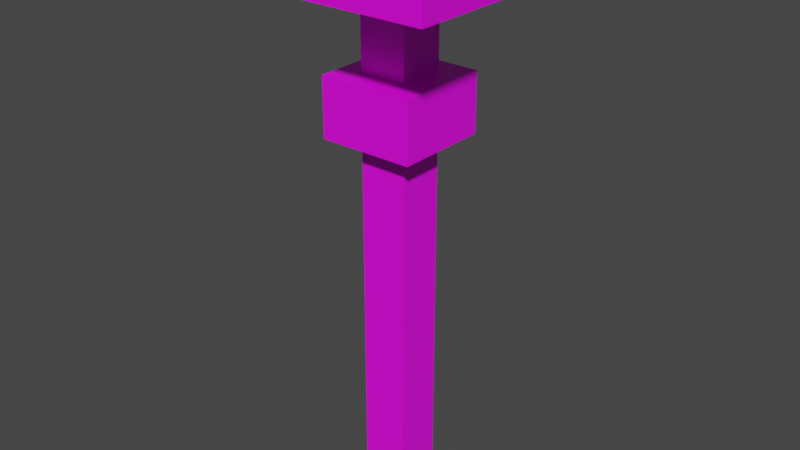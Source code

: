 # Source: Platform_3.blend  (saved by Blender 3.3.6; exported with 4.5.12 LTS)
import bpy
from mathutils import Matrix  # noqa: F401  (used for matrix-valued properties, if any)

bpy.ops.wm.read_factory_settings(use_empty=True)
scene = bpy.context.scene
scene.name = 'Scene'

# ---- collections
col_collection = bpy.data.collections.new('Collection'); scene.collection.children.link(col_collection)

# ---- images (referenced by path relative to the original .blend; pixels are not part of the script)
import os
ASSET_DIR = os.environ.get("B2B_ASSET_DIR", "")  # directory of the original .blend (textures are referenced by path, not embedded)
HERE = os.path.dirname(os.path.abspath(__file__))  # packed textures are extracted next to this script under _unpacked/

def load_image(name, relpath, width, height, colorspace="sRGB"):
    """Load a texture the original file referenced (path relative to the .blend, or extracted next to this script)."""
    p = next((c for c in (os.path.join(HERE, relpath), os.path.join(ASSET_DIR, relpath)) if relpath and os.path.exists(c)), "")
    if p:
        img = bpy.data.images.load(p, check_existing=True)
        img.name = name
    else:  # same state as the original file: an image datablock whose file is absent (Cycles renders it pink)
        img = bpy.data.images.new(name, width, height)
        img.source = "FILE"
        img.filepath = "//" + (relpath or name)
    img.colorspace_settings.name = colorspace
    return img
img_ruins_0_png = load_image('Ruins_0.png', 'Ruins_0.png', 1024, 1024, 'sRGB')

# ---- materials (node trees are filled in below, after node groups)
mat_material = bpy.data.materials.new('Material')
mat_material.alpha_threshold = 0.0
mat_material.use_transparent_shadow = False
mat_material.roughness = 0.5
mat_material.line_color = (0.0, 0.0, 0.0, 1.0)

# ---- material node trees
mat_material.use_nodes = True; mat_material.node_tree.nodes.clear()
_N = mat_material.node_tree.nodes; _L = mat_material.node_tree.links
n0 = _N.new('ShaderNodeOutputMaterial'); n0.name = 'Material Output'; n0.location = (300, 300)
n1 = _N.new('ShaderNodeBsdfPrincipled'); n1.name = 'Principled BSDF'; n1.location = (10, 300)
n1.distribution = 'GGX'
n1.subsurface_method = 'RANDOM_WALK_SKIN'
n1.inputs[3].default_value = 1.45
n1.inputs[27].default_value = (0.0, 0.0, 0.0, 1.0)
n1.inputs[28].default_value = 1.0
n2 = _N.new('ShaderNodeTexImage'); n2.name = 'Image Texture'; n2.location = (-359, 75)
n2.image = img_ruins_0_png
n2.interpolation = 'Closest'
_L.new(n1.outputs[0], n0.inputs[0])
_L.new(n2.outputs[0], n1.inputs[0])
n0.is_active_output = True

# ---- world
world_world = bpy.data.worlds.new('World'); scene.world = world_world
world_world.use_nodes = True; world_world.node_tree.nodes.clear()
_N = world_world.node_tree.nodes; _L = world_world.node_tree.links
n0 = _N.new('ShaderNodeOutputWorld'); n0.name = 'World Output'; n0.location = (300, 300)
n1 = _N.new('ShaderNodeBackground'); n1.name = 'Background'; n1.location = (10, 300)
n1.inputs[0].default_value = (0.05088, 0.05088, 0.05088, 1.0)
_L.new(n1.outputs[0], n0.inputs[0])
n0.is_active_output = True
world_world.color = (0.05088, 0.05088, 0.05088)
world_world.use_sun_shadow = False
world_world.sun_shadow_jitter_overblur = 0.0

# ---- meshes
me_cube = bpy.data.meshes.new('Cube')
me_cube.from_pydata([(-0.8, -0.8, -4.0), (-4.0, -4.0, 3.0), (-0.8, 0.8, -4.0), (-4.0, 4.0, 3.0), (0.8, -0.8, -4.0), (4.0, -4.0, 3.0), (0.8, 0.8, -4.0), (4.0, 4.0, 3.0), (-0.8, -0.8, 2.0), (-0.8, 0.8, 2.0), (0.8, 0.8, 2.0), (0.8, -0.8, 2.0), (-4.0, -4.0, 4.0), (-4.0, 4.0, 4.0), (4.0, 4.0, 4.0), (4.0, -4.0, 4.0), (-0.8, 0.8, 0.0), (-0.8, 0.8, -2.0), (0.8, 0.8, 0.0), (0.8, 0.8, -2.0), (0.8, -0.8, 0.0), (0.8, -0.8, -2.0), (-0.8, -0.8, -2.0), (-0.8, -0.8, 0.0), (-0.8, 0.8, -14.0), (-0.8, -0.8, -14.0), (0.8, 0.8, -14.0), (0.8, -0.8, -14.0), (-1.6, 1.6, -0.02446), (-1.6, 1.6, -2.024), (1.6, 1.6, -0.02446), (1.6, 1.6, -2.024), (1.6, -1.6, -0.02446), (1.6, -1.6, -2.024), (-1.6, -1.6, -2.024), (-1.6, -1.6, -0.02446), (0.0, 0.8, -4.0), (0.0, 4.0, 3.0), (0.0, -0.8, -4.0), (0.0, -4.0, 3.0), (0.0, -0.8, 2.0), (0.0, 0.8, 2.0), (0.0, 4.0, 4.0), (0.0, -4.0, 4.0), (0.0, 0.8, -2.0), (0.0, 0.8, 0.0), (0.0, -0.8, -2.0), (0.0, -0.8, 0.0), (0.0, 0.8, -14.0), (0.0, -0.8, -14.0), (0.0, 1.6, -2.024), (0.0, 1.6, -0.02446), (0.0, -1.6, -2.024), (0.0, -1.6, -0.02446), (-0.8, 0.0, -4.0), (-4.0, 0.0, 3.0), (0.8, 0.0, -4.0), (4.0, 0.0, 3.0), (0.8, 0.0, 2.0), (-0.8, 0.0, 2.0), (-4.0, 0.0, 4.0), (4.0, 0.0, 4.0), (-0.8, 0.0, -2.0), (-0.8, 0.0, 0.0), (0.8, 0.0, -2.0), (0.8, 0.0, 0.0), (-0.8, 0.0, -14.0), (0.8, 0.0, -14.0), (-1.6, 0.0, -2.024), (-1.6, 0.0, -0.02446), (1.6, 0.0, -2.024), (1.6, 0.0, -0.02446), (0.0, 0.0, -14.0), (0.0, 0.0, 4.0)], [], [(59, 55, 3, 9), (41, 37, 7, 10), (58, 57, 5, 11), (40, 39, 1, 8), (36, 6, 26, 48), (55, 1, 12, 60), (47, 40, 8, 23), (65, 58, 11, 20), (45, 41, 10, 18), (63, 59, 9, 16), (73, 60, 12, 43), (39, 5, 15, 43), (37, 3, 13, 42), (57, 7, 14, 61), (54, 62, 17, 2), (44, 17, 29, 50), (36, 44, 19, 6), (64, 19, 31, 70), (56, 64, 21, 4), (46, 21, 33, 52), (38, 46, 22, 0), (63, 16, 28, 69), (72, 67, 27, 49), (54, 2, 24, 66), (56, 4, 27, 67), (38, 0, 25, 49), (68, 69, 28, 29), (50, 51, 30, 31), (70, 71, 32, 33), (52, 53, 35, 34), (62, 22, 34, 68), (47, 23, 35, 53), (65, 20, 32, 71), (45, 18, 30, 51), (16, 45, 51, 28), (20, 47, 53, 32), (33, 32, 53, 52), (29, 28, 51, 50), (4, 38, 49, 27), (66, 72, 49, 25), (4, 21, 46, 38), (22, 46, 52, 34), (2, 17, 44, 36), (19, 44, 50, 31), (7, 37, 42, 14), (1, 39, 43, 12), (61, 73, 43, 15), (16, 9, 41, 45), (20, 11, 40, 47), (2, 36, 48, 24), (11, 5, 39, 40), (9, 3, 37, 41), (14, 42, 73, 61), (24, 48, 72, 66), (18, 65, 71, 30), (17, 62, 68, 29), (31, 30, 71, 70), (34, 35, 69, 68), (6, 56, 67, 26), (0, 54, 66, 25), (48, 26, 67, 72), (23, 63, 69, 35), (6, 19, 64, 56), (21, 64, 70, 33), (0, 22, 62, 54), (5, 57, 61, 15), (42, 13, 60, 73), (23, 8, 59, 63), (18, 10, 58, 65), (3, 55, 60, 13), (10, 7, 57, 58), (8, 1, 55, 59)])
_uv = me_cube.uv_layers.new(name='UVMap')
_uv.uv.foreach_set('vector', [0.7222, 0.6362, 0.7222, 0.6362, 0.7222, 0.6362, 0.7222, 0.6362, 0.7222, 0.6362, 0.7222, 0.6362, 0.7222, 0.6362, 0.7222, 0.6362, 0.7222, 0.6362, 0.7222, 0.6362, 0.7222, 0.6362, 0.7222, 0.6362, 0.7222, 0.6362, 0.7222, 0.6362, 0.7222, 0.6362, 0.7222, 0.6362, 0.7351, 0.64, 0.7351, 0.64, 0.7351, 0.64, 0.7351, 0.64, 0.5421, 0.2667, 0.5421, 0.09776, 0.5645, 0.09815, 0.5645, 0.2669, 0.491, 0.6612, 0.491, 0.7539, 0.5281, 0.7539, 0.5281, 0.6612, 0.4912, 0.6611, 0.4912, 0.7539, 0.4543, 0.7541, 0.4541, 0.6611, 0.4912, 0.6611, 0.4912, 0.7539, 0.4543, 0.7541, 0.4541, 0.6611, 0.4912, 0.6611, 0.4912, 0.7539, 0.528, 0.7537, 0.5283, 0.6612, 0.4912, 0.5, 0.9823, 0.5, 0.9823, 0.9999, 0.4912, 0.9999, 0.5422, 0.267, 0.5422, 0.0981, 0.5643, 0.098, 0.5643, 0.2669, 0.5421, 0.2667, 0.5421, 0.09776, 0.5645, 0.09815, 0.5645, 0.2669, 0.5421, 0.2669, 0.5421, 0.09796, 0.5644, 0.09796, 0.5644, 0.267, 0.7351, 0.64, 0.7351, 0.64, 0.7351, 0.64, 0.7351, 0.64, 0.7428, 0.6417, 0.7428, 0.6417, 0.7428, 0.6417, 0.7428, 0.6417, 0.7351, 0.64, 0.7351, 0.64, 0.7351, 0.64, 0.7351, 0.64, 0.7428, 0.6417, 0.7428, 0.6417, 0.7428, 0.6417, 0.7428, 0.6417, 0.7351, 0.64, 0.7351, 0.64, 0.7351, 0.64, 0.7351, 0.64, 0.7428, 0.6417, 0.7428, 0.6417, 0.7428, 0.6417, 0.7428, 0.6417, 0.7351, 0.64, 0.7351, 0.64, 0.7351, 0.64, 0.7351, 0.64, 0.7356, 0.5336, 0.7356, 0.5336, 0.7356, 0.5336, 0.7356, 0.5336, 0.03935, 0.8976, 0.03935, 0.9365, 0.0004611, 0.9365, 0.0004612, 0.8976, 0.7351, 0.64, 0.7351, 0.64, 0.7351, 0.64, 0.7351, 0.64, 0.7351, 0.64, 0.7351, 0.64, 0.7351, 0.64, 0.7351, 0.64, 0.7351, 0.64, 0.7351, 0.64, 0.7351, 0.64, 0.7351, 0.64, 0.7415, 0.4522, 0.7415, 0.5449, 0.6674, 0.5449, 0.6674, 0.4522, 0.7395, 0.4522, 0.7395, 0.5449, 0.8136, 0.5449, 0.8136, 0.4522, 0.7415, 0.4522, 0.7415, 0.5449, 0.8156, 0.5449, 0.8156, 0.4522, 0.7395, 0.4522, 0.7395, 0.5449, 0.6653, 0.5449, 0.6653, 0.4522, 0.7428, 0.6417, 0.7428, 0.6417, 0.7428, 0.6417, 0.7428, 0.6417, 0.7356, 0.5336, 0.7356, 0.5336, 0.7356, 0.5336, 0.7356, 0.5336, 0.7356, 0.5336, 0.7356, 0.5336, 0.7356, 0.5336, 0.7356, 0.5336, 0.7356, 0.5336, 0.7356, 0.5336, 0.7356, 0.5336, 0.7356, 0.5336, 0.7356, 0.5336, 0.7356, 0.5336, 0.7356, 0.5336, 0.7356, 0.5336, 0.7356, 0.5336, 0.7356, 0.5336, 0.7356, 0.5336, 0.7356, 0.5336, 0.8136, 0.4522, 0.8136, 0.5449, 0.7395, 0.5449, 0.7395, 0.4522, 0.6653, 0.4522, 0.6653, 0.5449, 0.7395, 0.5449, 0.7395, 0.4522, 0.7351, 0.64, 0.7351, 0.64, 0.7351, 0.64, 0.7351, 0.64, 0.03935, 0.8587, 0.03935, 0.8976, 0.0004612, 0.8976, 0.0004612, 0.8587, 0.7351, 0.64, 0.7351, 0.64, 0.7351, 0.64, 0.7351, 0.64, 0.7428, 0.6417, 0.7428, 0.6417, 0.7428, 0.6417, 0.7428, 0.6417, 0.7351, 0.64, 0.7351, 0.64, 0.7351, 0.64, 0.7351, 0.64, 0.7428, 0.6417, 0.7428, 0.6417, 0.7428, 0.6417, 0.7428, 0.6417, 0.5421, 0.4356, 0.5421, 0.2667, 0.5645, 0.2669, 0.5645, 0.4357, 0.5422, 0.4358, 0.5422, 0.267, 0.5643, 0.2669, 0.5643, 0.4359, 0.0001, 0.5, 0.4912, 0.5, 0.4912, 0.9999, 9.998e-05, 0.9999, 0.5283, 0.6612, 0.528, 0.7537, 0.4912, 0.7539, 0.4912, 0.6611, 0.4539, 0.6612, 0.4539, 0.7539, 0.491, 0.7539, 0.491, 0.6612, 0.7351, 0.64, 0.7351, 0.64, 0.7351, 0.64, 0.7351, 0.64, 0.7222, 0.6362, 0.7222, 0.6362, 0.7222, 0.6362, 0.7222, 0.6362, 0.7222, 0.6362, 0.7222, 0.6362, 0.7222, 0.6362, 0.7222, 0.6362, 0.4938, 0.5001, 0.9849, 0.5001, 0.9849, 1.0, 0.4938, 1.0, 0.07824, 0.8587, 0.07824, 0.8976, 0.03935, 0.8976, 0.03935, 0.8587, 0.7356, 0.5336, 0.7356, 0.5336, 0.7356, 0.5336, 0.7356, 0.5336, 0.7428, 0.6417, 0.7428, 0.6417, 0.7428, 0.6417, 0.7428, 0.6417, 0.6674, 0.4522, 0.6674, 0.5449, 0.7415, 0.5449, 0.7415, 0.4522, 0.8156, 0.4522, 0.8156, 0.5449, 0.7415, 0.5449, 0.7415, 0.4522, 0.7351, 0.64, 0.7351, 0.64, 0.7351, 0.64, 0.7351, 0.64, 0.7351, 0.64, 0.7351, 0.64, 0.7351, 0.64, 0.7351, 0.64, 0.07824, 0.8976, 0.07824, 0.9365, 0.03935, 0.9365, 0.03935, 0.8976, 0.7356, 0.5336, 0.7356, 0.5336, 0.7356, 0.5336, 0.7356, 0.5336, 0.7351, 0.64, 0.7351, 0.64, 0.7351, 0.64, 0.7351, 0.64, 0.7428, 0.6417, 0.7428, 0.6417, 0.7428, 0.6417, 0.7428, 0.6417, 0.7351, 0.64, 0.7351, 0.64, 0.7351, 0.64, 0.7351, 0.64, 0.5421, 0.4357, 0.5421, 0.2669, 0.5644, 0.267, 0.5644, 0.4359, 0.0004389, 0.5001, 0.4915, 0.5001, 0.4915, 1.0, 0.0004389, 1.0, 0.4541, 0.6611, 0.4543, 0.7541, 0.4912, 0.7539, 0.4912, 0.6611, 0.5283, 0.6612, 0.528, 0.7537, 0.4912, 0.7539, 0.4912, 0.6611, 0.5421, 0.4356, 0.5421, 0.2667, 0.5645, 0.2669, 0.5645, 0.4357, 0.7222, 0.6362, 0.7222, 0.6362, 0.7222, 0.6362, 0.7222, 0.6362, 0.7222, 0.6362, 0.7222, 0.6362, 0.7222, 0.6362, 0.7222, 0.6362])
me_cube.materials.append(mat_material)
me_cube.use_mirror_vertex_groups = False
me_cube.update()

# ---- objects
ob_platform_3 = bpy.data.objects.new('Platform_3', me_cube)

# ---- transforms, parenting, visibility, modifiers, constraints
ob_platform_3.location = (0.0, 0.0, 0.0)
ob_platform_3.lock_rotations_4d = False
ob_platform_3.empty_display_type = 'ARROWS'
ob_platform_3.lineart.crease_threshold = 0.0

# ---- collection membership
col_collection.objects.link(ob_platform_3)

# ---- scene / render settings (as saved in the file)
scene.frame_start = 1; scene.frame_end = 250; scene.frame_set(1)
scene.render.engine = 'BLENDER_EEVEE_NEXT'
scene.cycles.sampling_pattern = 'TABULATED_SOBOL'
scene.cycles.use_light_tree = False
scene.view_settings.view_transform = 'Filmic'
bpy.context.view_layer.update()

# ---- added for rendering (the .blend has no active camera and no usable light): camera, sun
cam_auto = bpy.data.cameras.new('AutoCamera')
cam_auto.lens = 50.0
cam_auto.sensor_width = 36.0
cam_auto.clip_end = 1000.0
ob_auto_camera = bpy.data.objects.new('AutoCamera', cam_auto)
scene.collection.objects.link(ob_auto_camera)
ob_auto_camera.location = (19.6705, -23.6047, 10.7364)
ob_auto_camera.rotation_euler = (1.09748, -7.21219e-08, 0.694738)
scene.camera = ob_auto_camera
light_auto_sun = bpy.data.lights.new('AutoSun', 'SUN')
light_auto_sun.energy = 3.0
light_auto_sun.angle = 0.0523599
ob_auto_sun = bpy.data.objects.new('AutoSun', light_auto_sun)
scene.collection.objects.link(ob_auto_sun)
ob_auto_sun.rotation_euler = (0.872665, 0.174533, 0.523599)
bpy.context.view_layer.update()

